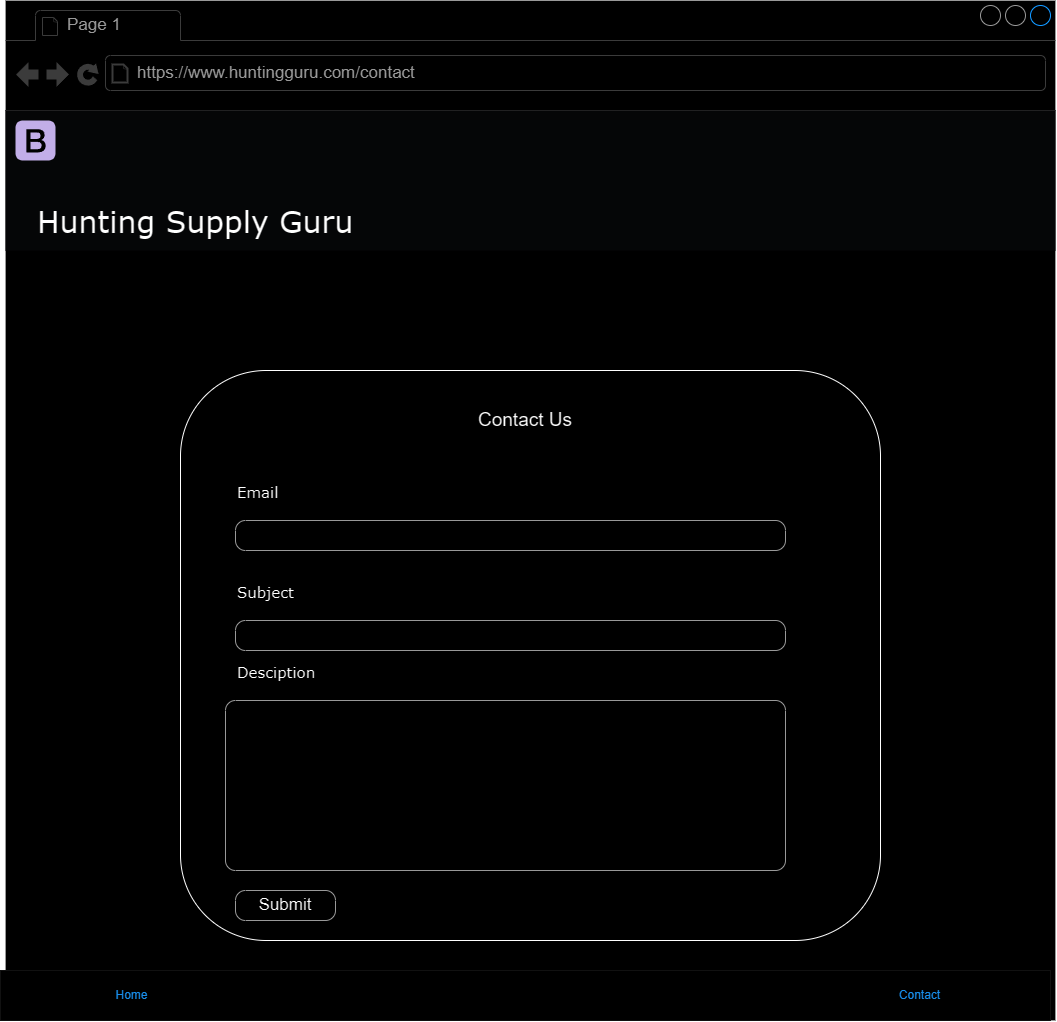

The diagram above was exported from draw.io. Its source (the exported page's mxGraphModel, read from the mxfile embedded in the PNG):
<mxGraphModel dx="1298" dy="789" grid="1" gridSize="10" guides="1" tooltips="1" connect="1" arrows="1" fold="1" page="1" pageScale="1" pageWidth="1100" pageHeight="850" background="#ffffff" math="0" shadow="0">
  <root>
    <mxCell id="0" />
    <mxCell id="1" parent="0" />
    <mxCell id="7026571954dc6520-1" value="" style="strokeWidth=1;shadow=0;dashed=0;align=center;html=1;shape=mxgraph.mockup.containers.browserWindow;rSize=0;strokeColor=#666666;mainText=,;recursiveResize=0;rounded=0;labelBackgroundColor=none;fontFamily=Verdana;fontSize=12" parent="1" vertex="1">
      <mxGeometry x="30" y="20" width="1050" height="1020" as="geometry" />
    </mxCell>
    <mxCell id="T11lgbOliv7DSvSzRczO-21" value="" style="html=1;shadow=0;dashed=0;fillColor=#F8F9FA;strokeColor=none;fontSize=16;fontColor=#181819;align=left;spacing=2;spacingLeft=55;" vertex="1" parent="7026571954dc6520-1">
      <mxGeometry y="110" width="1050" height="140" as="geometry" />
    </mxCell>
    <mxCell id="T11lgbOliv7DSvSzRczO-22" value="" style="html=1;shadow=0;dashed=0;shape=mxgraph.bootstrap.logo;fillColor=#54407A;strokeColor=none;sketch=0;" vertex="1" parent="T11lgbOliv7DSvSzRczO-21">
      <mxGeometry width="40" height="40" relative="1" as="geometry">
        <mxPoint x="10" y="10" as="offset" />
      </mxGeometry>
    </mxCell>
    <mxCell id="7026571954dc6520-4" value="Hunting Supply Guru" style="text;html=1;points=[];align=left;verticalAlign=top;spacingTop=-4;fontSize=30;fontFamily=Verdana" parent="T11lgbOliv7DSvSzRczO-21" vertex="1">
      <mxGeometry x="30" y="90" width="340" height="50" as="geometry" />
    </mxCell>
    <mxCell id="7026571954dc6520-2" value="Page 1" style="strokeWidth=1;shadow=0;dashed=0;align=center;html=1;shape=mxgraph.mockup.containers.anchor;fontSize=17;fontColor=#666666;align=left;" parent="7026571954dc6520-1" vertex="1">
      <mxGeometry x="60" y="12" width="110" height="26" as="geometry" />
    </mxCell>
    <mxCell id="7026571954dc6520-3" value="https://www.huntingguru.com/contact" style="strokeWidth=1;shadow=0;dashed=0;align=center;html=1;shape=mxgraph.mockup.containers.anchor;rSize=0;fontSize=17;fontColor=#666666;align=left;" parent="7026571954dc6520-1" vertex="1">
      <mxGeometry x="130" y="60" width="250" height="26" as="geometry" />
    </mxCell>
    <mxCell id="T11lgbOliv7DSvSzRczO-41" value="" style="shape=rect;fillColor=#ffffff;strokeColor=#eeeeee;shadow=0;" vertex="1" parent="7026571954dc6520-1">
      <mxGeometry x="-5" y="970" width="1050" height="50" as="geometry" />
    </mxCell>
    <mxCell id="T11lgbOliv7DSvSzRczO-42" value="Home" style="shape=rect;strokeColor=none;fillColor=none;fontSize=12;fontColor=#2196F3;dashed=0;whiteSpace=wrap;html=1;" vertex="1" parent="T11lgbOliv7DSvSzRczO-41">
      <mxGeometry width="262.5" height="50" as="geometry" />
    </mxCell>
    <mxCell id="T11lgbOliv7DSvSzRczO-45" value="Contact" style="shape=rect;strokeColor=none;fillColor=none;fontSize=12;fontColor=#2196F3;dashed=0;whiteSpace=wrap;html=1;" vertex="1" parent="T11lgbOliv7DSvSzRczO-41">
      <mxGeometry x="787.5" width="262.5" height="50" as="geometry" />
    </mxCell>
    <mxCell id="T11lgbOliv7DSvSzRczO-46" value="" style="rounded=1;whiteSpace=wrap;html=1;" vertex="1" parent="7026571954dc6520-1">
      <mxGeometry x="175" y="370" width="700" height="570" as="geometry" />
    </mxCell>
    <mxCell id="T11lgbOliv7DSvSzRczO-47" value="Contact Us" style="text;html=1;align=center;verticalAlign=middle;whiteSpace=wrap;rounded=0;fontSize=19;" vertex="1" parent="7026571954dc6520-1">
      <mxGeometry x="405" y="405" width="230" height="30" as="geometry" />
    </mxCell>
    <mxCell id="T11lgbOliv7DSvSzRczO-50" value="" style="strokeWidth=1;shadow=0;dashed=0;align=center;html=1;shape=mxgraph.mockup.buttons.button;strokeColor=#666666;mainText=;buttonStyle=round;fontSize=17;fontStyle=0;fillColor=none;whiteSpace=wrap;rounded=0;labelBackgroundColor=none;" vertex="1" parent="7026571954dc6520-1">
      <mxGeometry x="230" y="620" width="550" height="30" as="geometry" />
    </mxCell>
    <mxCell id="T11lgbOliv7DSvSzRczO-51" value="" style="strokeWidth=1;shadow=0;dashed=0;align=center;html=1;shape=mxgraph.mockup.buttons.button;strokeColor=#666666;mainText=;buttonStyle=round;fontSize=17;fontStyle=0;fillColor=none;whiteSpace=wrap;rounded=0;labelBackgroundColor=none;" vertex="1" parent="7026571954dc6520-1">
      <mxGeometry x="220" y="700" width="560" height="170" as="geometry" />
    </mxCell>
    <mxCell id="T11lgbOliv7DSvSzRczO-52" value="Submit" style="strokeWidth=1;shadow=0;dashed=0;align=center;html=1;shape=mxgraph.mockup.buttons.button;strokeColor=#666666;mainText=;buttonStyle=round;fontSize=17;fontStyle=0;fillColor=none;whiteSpace=wrap;rounded=0;labelBackgroundColor=none;" vertex="1" parent="7026571954dc6520-1">
      <mxGeometry x="230" y="890" width="100" height="30" as="geometry" />
    </mxCell>
    <mxCell id="T11lgbOliv7DSvSzRczO-53" value="Desciption" style="text;html=1;points=[];align=left;verticalAlign=top;spacingTop=-4;fontSize=15;fontFamily=Verdana" vertex="1" parent="7026571954dc6520-1">
      <mxGeometry x="230" y="660" width="170" height="30" as="geometry" />
    </mxCell>
    <mxCell id="T11lgbOliv7DSvSzRczO-54" value="Subject" style="text;html=1;points=[];align=left;verticalAlign=top;spacingTop=-4;fontSize=15;fontFamily=Verdana" vertex="1" parent="7026571954dc6520-1">
      <mxGeometry x="230" y="580" width="170" height="30" as="geometry" />
    </mxCell>
    <mxCell id="T11lgbOliv7DSvSzRczO-55" value="Email" style="text;html=1;points=[];align=left;verticalAlign=top;spacingTop=-4;fontSize=15;fontFamily=Verdana" vertex="1" parent="7026571954dc6520-1">
      <mxGeometry x="230" y="480" width="170" height="30" as="geometry" />
    </mxCell>
    <mxCell id="T11lgbOliv7DSvSzRczO-48" value="" style="strokeWidth=1;shadow=0;dashed=0;align=center;html=1;shape=mxgraph.mockup.buttons.button;strokeColor=#666666;mainText=;buttonStyle=round;fontSize=17;fontStyle=0;fillColor=none;whiteSpace=wrap;rounded=0;labelBackgroundColor=none;" vertex="1" parent="1">
      <mxGeometry x="260" y="540" width="550" height="30" as="geometry" />
    </mxCell>
  </root>
</mxGraphModel>